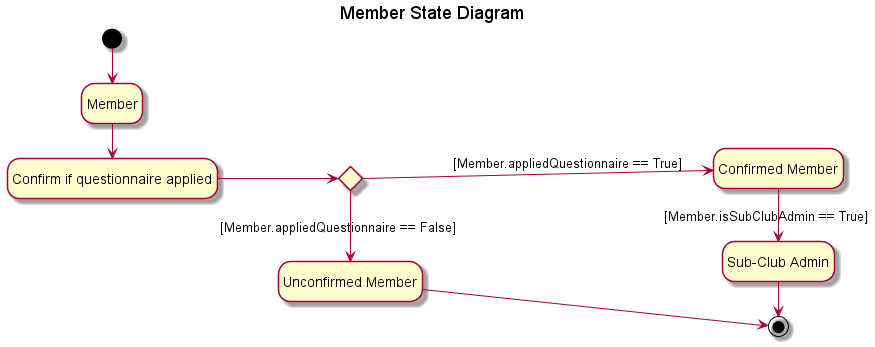

The diagram above was rendered by PlantUML. Its source (embedded in the PNG):
@startuml

title Member State Diagram
hide empty description
left to right direction

state Member
[*] -> Member
state "Confirm if questionnaire applied" as QConfirm
Member -> QConfirm
state QChoice <<choice>>
QConfirm --> QChoice
state "Unconfirmed Member" as Unconfirmed
state "Confirmed Member" as Confirmed
QChoice -> Unconfirmed : [Member.appliedQuestionnaire == False]
QChoice --> Confirmed : [Member.appliedQuestionnaire == True]

state "Sub-Club Admin" as subAdmin
Confirmed -> subAdmin : [Member.isSubClubAdmin == True]

Unconfirmed --> [*]
subAdmin -> [*]

@enduml